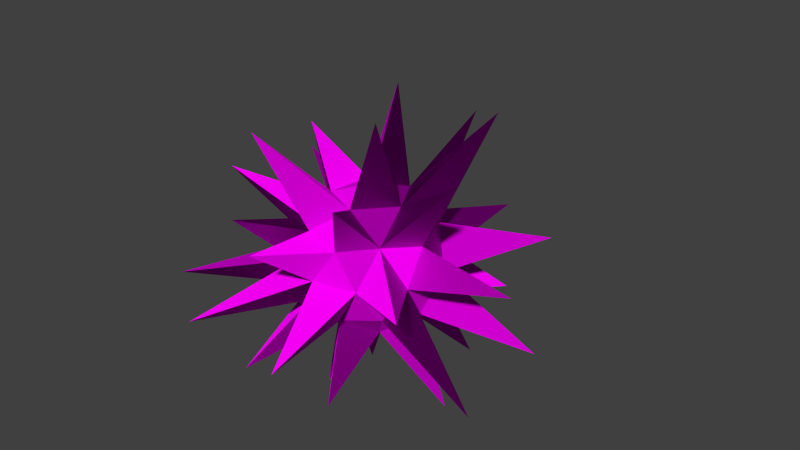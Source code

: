 # Source: obstacles_lethal_urchins_2.blend  (saved by Blender 2.70.0; exported with 4.5.12 LTS)
import bpy
from mathutils import Matrix  # noqa: F401  (used for matrix-valued properties, if any)

bpy.ops.wm.read_factory_settings(use_empty=True)
scene = bpy.context.scene
scene.name = 'Scene'

# ---- collections
col_collection_1 = bpy.data.collections.new('Collection 1'); scene.collection.children.link(col_collection_1)

# ---- images (referenced by path relative to the original .blend; pixels are not part of the script)
import os
ASSET_DIR = os.environ.get("B2B_ASSET_DIR", "")  # directory of the original .blend (textures are referenced by path, not embedded)
HERE = os.path.dirname(os.path.abspath(__file__))  # packed textures are extracted next to this script under _unpacked/

def load_image(name, relpath, width, height, colorspace="sRGB"):
    """Load a texture the original file referenced (path relative to the .blend, or extracted next to this script)."""
    p = next((c for c in (os.path.join(HERE, relpath), os.path.join(ASSET_DIR, relpath)) if relpath and os.path.exists(c)), "")
    if p:
        img = bpy.data.images.load(p, check_existing=True)
        img.name = name
    else:  # same state as the original file: an image datablock whose file is absent (Cycles renders it pink)
        img = bpy.data.images.new(name, width, height)
        img.source = "FILE"
        img.filepath = "//" + (relpath or name)
    img.colorspace_settings.name = colorspace
    return img
img_obstacles_lethal_urchins_1_normal_jpg = load_image('obstacles_lethal_urchins_1_normal.jpg', 'Texturen/obstacles_lethal_urchins_1_normal.jpg', 1024, 1024, 'sRGB')
img_obstacles_lethal_urchins_1_diffuse_jpg = load_image('obstacles_lethal_urchins_1_diffuse.jpg', 'Texturen/obstacles_lethal_urchins_1_diffuse.jpg', 1024, 1024, 'sRGB')

# ---- materials (node trees are filled in below, after node groups)
mat_obstacles_lethal_urchins_2_urchins_1 = bpy.data.materials.new('obstacles_lethal_urchins_2_urchins_1')
mat_obstacles_lethal_urchins_2_urchins_1.alpha_threshold = 0.0
mat_obstacles_lethal_urchins_2_urchins_1.roughness = 0.5
mat_obstacles_lethal_urchins_2_urchins_1.line_color = (0.0, 0.0, 0.0, 1.0)

# ---- material node trees
mat_obstacles_lethal_urchins_2_urchins_1.use_nodes = True; mat_obstacles_lethal_urchins_2_urchins_1.node_tree.nodes.clear()
_N = mat_obstacles_lethal_urchins_2_urchins_1.node_tree.nodes; _L = mat_obstacles_lethal_urchins_2_urchins_1.node_tree.links
n0 = _N.new('ShaderNodeOutputMaterial'); n0.name = 'Material Output'; n0.location = (300, 300)
n1 = _N.new('ShaderNodeBsdfDiffuse'); n1.name = 'Diffuse BSDF'; n1.location = (10, 300)
n2 = _N.new('ShaderNodeTexCoord'); n2.name = 'Texture Coordinate'; n2.location = (-687, 309)
n3 = _N.new('ShaderNodeTexImage'); n3.name = 'Image Texture.001'; n3.location = (-469, 152)
n3.width = 140
n3.image = img_obstacles_lethal_urchins_1_normal_jpg
n4 = _N.new('ShaderNodeNormalMap'); n4.name = 'Normal Map'; n4.location = (-228, 159)
n5 = _N.new('ShaderNodeTexImage'); n5.name = 'Image Texture'; n5.location = (-457, 398)
n5.width = 140
n5.image = img_obstacles_lethal_urchins_1_diffuse_jpg
_L.new(n1.outputs[0], n0.inputs[0])
_L.new(n2.outputs[2], n5.inputs[0])
_L.new(n2.outputs[2], n3.inputs[0])
_L.new(n5.outputs[0], n1.inputs[0])
_L.new(n3.outputs[0], n4.inputs[1])
_L.new(n4.outputs[0], n1.inputs[2])
n0.is_active_output = True

# ---- world
world_world = bpy.data.worlds.new('World'); scene.world = world_world
world_world.color = (0.05088, 0.05088, 0.05088)
world_world.use_sun_shadow = False
world_world.sun_shadow_jitter_overblur = 0.0
world_world.cycles.sampling_method = 'MANUAL'
world_world.cycles.sample_map_resolution = 256

# ---- cameras
cam_camera = bpy.data.cameras.new('Camera')
cam_camera.clip_end = 100.0
cam_camera.lens = 35.0
cam_camera.sensor_width = 32.0
cam_camera.sensor_height = 18.0
cam_camera.ortho_scale = 7.314
cam_camera.dof.focus_distance = 0.0

# ---- meshes
me_icosphere = bpy.data.meshes.new('Icosphere')
me_icosphere.from_pydata([(0.0, 0.0, -1.0), (0.7236, -0.5257, -0.4472), (-0.2764, -0.8506, -0.4472), (-0.8944, 0.0, -0.4472), (-0.2764, 0.8506, -0.4472), (0.2764, -0.8506, 0.4472), (-0.7236, -0.5257, 0.4472), (-0.7236, 0.5257, 0.4472), (0.2764, 0.8506, 0.4472), (0.8944, 0.0, 0.4472), (0.0, 0.0, 1.0), (-0.1625, -0.5, -0.8507), (0.4253, -0.309, -0.8507), (0.8506, 0.0, -0.5257), (0.4253, 0.309, -0.8507), (-0.5257, 0.0, -0.8507), (-0.6882, -0.5, -0.5257), (-0.1625, 0.5, -0.8507), (-0.6882, 0.5, -0.5257), (0.9511, -0.309, 0.0), (0.9511, 0.309, 0.0), (0.0, -1.0, 0.0), (0.5878, -0.809, 0.0), (-0.9511, -0.309, 0.0), (-0.5878, -0.809, 0.0), (-0.5878, 0.809, 0.0), (-0.9511, 0.309, 0.0), (0.5878, 0.809, 0.0), (0.0, 1.0, 0.0), (0.6882, -0.5, 0.5257), (-0.2629, -0.809, 0.5257), (-0.8506, 0.0, 0.5257), (-0.2629, 0.809, 0.5257), (0.6882, 0.5, 0.5257), (0.1625, -0.5, 0.8507), (0.5257, 0.0, 0.8507), (-0.4253, -0.309, 0.8507), (-0.4253, 0.309, 0.8507), (0.1625, 0.5, 0.8507), (0.7958, -1.262, 1.288), (-0.8208, 1.301, -1.328), (1.302, 0.0, -1.705), (-0.4506, -1.387, 1.909), (1.948, -1.415, 0.4598), (2.282, 0.0, 0.32), (-1.01, -1.421, 0.6244), (-1.568, 1.139, -0.3702), (-2.397, 0.0, -0.3345), (-0.02059, -1.843, 0.6593), (-1.942, 0.4999, -1.74), (-0.5544, 0.4028, -2.044), (-0.7486, -2.304, -0.3378), (-0.6011, 1.85, -0.2774), (0.6212, 1.912, 0.2856), (-0.9428, -1.488, -1.525), (2.15, 0.6656, -0.8018), (2.353, -0.7258, -0.876), (0.2629, -0.809, -0.5257), (-2.174, -1.58, -0.5132), (1.807, 1.313, 0.4265), (1.232, 0.8953, 1.994), (-2.132, -0.6602, 0.7953), (0.113, 1.776, 1.541), (-0.2172, 0.6685, 2.095), (-1.157, 0.0, 1.515), (-2.021, 0.6274, 0.7547), (-0.9887, 1.189, 1.335), (0.5477, -0.3979, 2.021), (0.4566, 1.405, -1.934), (-0.5647, -0.4103, -2.081), (0.7017, -2.159, -0.4337), (0.2629, 0.809, -0.5257), (1.03, 1.45, -0.6369), (0.3765, -1.159, -1.595), (0.7236, 0.5257, -0.4472), (1.878, -0.4826, 1.682)], [], [(0, 12, 11), (1, 12, 13), (71, 27, 72), (0, 17, 14), (20, 13, 55), (3, 16, 23), (4, 18, 25), (18, 4, 40), (1, 19, 22), (18, 26, 46), (35, 33, 60), (6, 30, 36), (7, 31, 37), (37, 32, 66), (9, 33, 35), (29, 22, 43), (15, 3, 49), (12, 0, 14), (15, 16, 3), (15, 11, 16), (22, 19, 43), (15, 17, 50), (17, 15, 18), (11, 15, 69), (13, 74, 55), (13, 19, 56), (19, 13, 20), (33, 38, 60), (21, 22, 5), (23, 24, 6), (20, 9, 44), (16, 2, 24), (25, 26, 7), (27, 28, 53), (18, 3, 26), (25, 28, 52), (22, 29, 5), (19, 20, 44), (19, 9, 29), (19, 1, 56), (24, 21, 30), (38, 35, 60), (23, 26, 47), (26, 23, 31), (9, 19, 44), (28, 32, 8), (28, 25, 32), (25, 7, 32), (20, 33, 9), (38, 37, 63), (27, 8, 33), (33, 20, 59), (34, 29, 35), (20, 27, 59), (36, 34, 10), (19, 29, 43), (30, 5, 34), (37, 36, 10), (1, 13, 56), (31, 6, 36), (32, 38, 62), (38, 32, 37), (26, 31, 65), (35, 38, 10), (27, 33, 59), (33, 8, 38), (21, 5, 48), (5, 30, 48), (30, 21, 48), (36, 37, 64), (37, 31, 64), (31, 36, 64), (22, 21, 70), (6, 24, 45), (30, 6, 45), (24, 30, 45), (11, 12, 73), (11, 2, 54), (2, 16, 54), (16, 11, 54), (24, 23, 58), (23, 16, 58), (16, 24, 58), (23, 6, 61), (6, 31, 61), (31, 23, 61), (5, 29, 39), (34, 5, 39), (29, 34, 39), (2, 21, 51), (24, 2, 51), (21, 24, 51), (34, 36, 42), (36, 30, 42), (30, 34, 42), (35, 10, 67), (10, 34, 67), (34, 35, 67), (35, 29, 75), (9, 35, 75), (29, 9, 75), (37, 10, 63), (10, 38, 63), (8, 32, 62), (38, 8, 62), (7, 37, 66), (32, 7, 66), (7, 26, 65), (31, 7, 65), (3, 23, 47), (26, 3, 47), (26, 25, 46), (25, 18, 46), (28, 8, 53), (8, 27, 53), (4, 25, 52), (28, 4, 52), (2, 57, 21), (71, 14, 68), (12, 14, 41), (13, 12, 41), (14, 13, 41), (17, 18, 40), (4, 17, 40), (18, 15, 49), (3, 18, 49), (0, 15, 50), (17, 0, 50), (14, 17, 68), (0, 11, 69), (15, 0, 69), (74, 27, 20), (12, 1, 57), (13, 14, 74), (17, 4, 71), (74, 20, 55), (57, 1, 22), (27, 71, 28), (71, 4, 28), (14, 71, 74), (21, 57, 70), (57, 22, 70), (57, 11, 73), (12, 57, 73), (11, 57, 2), (74, 71, 72), (27, 74, 72), (17, 71, 68)])
_uv = me_icosphere.uv_layers.new(name='UVMap')
_uv.uv.foreach_set('vector', [0.7631, 1.165, 0.6894, 1.144, 0.7631, 1.103, 1.17, 0.6767, 1.17, 0.7549, 1.118, 0.6971, 0.266, 0.6472, 0.266, 0.7365, 0.0716, 0.6916, 0.5847, 0.8311, 0.5207, 0.7926, 0.5847, 0.756, 1.009, 0.174, 0.9498, 0.1382, 1.009, -0.05871, 0.9479, 0.1959, 0.8748, 0.1697, 0.9479, 0.1436, 0.7476, 0.4628, 0.8118, 0.4186, 0.8118, 0.4954, 0.9706, 0.3878, 0.8934, 0.3735, 0.9706, 0.1965, 0.3069, 0.1744, 0.3482, 0.1554, 0.3482, 0.2363, 1.09, -0.1481, 1.09, -0.06042, 0.9545, -0.1181, -0.1065, 0.2662, -0.05387, 0.1953, 0.02835, 0.2809, 0.5386, 0.07542, 0.5133, 0.002893, 0.5986, 0.02907, 0.1997, 0.6472, 0.1835, 0.5825, 0.266, 0.6128, 0.02835, 0.6345, 0.02835, 0.7229, -0.1816, 0.676, -0.1304, 0.191, -0.05387, 0.1953, -0.1065, 0.2662, 0.1157, 0.6421, 0.02835, 0.6232, 0.1157, 0.4241, 0.5847, 0.159, 0.6583, 0.1554, 0.6583, 0.4186, 0.9673, 1.131, 1.04, 1.103, 1.04, 1.159, -0.1311, 1.162, -0.1887, 1.126, -0.1311, 1.086, 0.1065, 0.992, 0.1065, 1.063, 0.02957, 1.022, -0.1304, 0.276, -0.1891, 0.2534, -0.1304, 0.05127, 0.2227, 0.172, 0.3069, 0.1554, 0.3069, 0.3327, 1.067, 0.5072, 1.144, 0.463, 1.144, 0.5522, 0.02835, 0.7229, 0.02835, 0.8122, -0.1488, 0.7656, 0.6583, 0.1847, 0.7299, 0.179, 0.7299, 0.4186, 0.8934, 0.426, 0.947, 0.3878, 0.947, 0.6664, 0.4196, -0.03263, 0.3482, -0.05734, 0.4196, -0.1109, 0.1157, 0.4464, 0.1788, 0.4241, 0.1788, 0.6252, 1.119, 0.9177, 1.172, 0.8523, 1.172, 0.9261, -0.1395, 0.4399, -0.054, 0.4656, -0.1154, 0.5116, 0.4647, 0.941, 0.5407, 0.9199, 0.5407, 1.083, 0.5133, 0.1142, 0.4528, 0.1554, 0.4273, 0.09098, 0.1062, 0.04136, 0.06625, 0.1173, 0.02835, 0.05426, 0.02835, 1.063, 0.02835, 1.137, -0.1297, 1.092, 0.8153, -0.05871, 0.8748, -0.01451, 0.8052, 0.0117, 0.08621, 0.9789, 0.03609, 0.9441, 0.08621, 0.7365, 1.168, 0.8337, 1.118, 0.7869, 1.168, 0.7549, 0.9077, 1.06, 0.842, 1.014, 0.9077, 0.8854, 0.7299, 0.2508, 0.7383, 0.179, 0.8086, 0.2128, 0.7271, -0.04187, 0.8052, -0.04303, 0.8052, 0.1694, 0.2616, -0.0261, 0.2893, -0.09883, 0.3482, -0.0483, 0.5318, 0.6657, 0.5318, 0.755, 0.3461, 0.7132, 0.8118, 0.473, 0.8827, 0.4938, 0.8817, 0.6386, 0.8827, 0.4938, 0.8118, 0.473, 0.8827, 0.4186, 1.142, 0.3823, 1.142, 0.4608, 1.007, 0.4015, 0.1272, -0.04144, 0.04436, -0.02312, 0.06396, -0.08662, 0.1272, -0.04144, 0.1062, 0.04136, 0.04436, -0.02312, 0.1062, 0.04136, 0.02835, 0.05426, 0.04436, -0.02312, -0.1063, 0.1247, -0.05387, 0.1953, -0.1304, 0.191, 0.4382, 0.4865, 0.5163, 0.452, 0.5163, 0.6621, 0.05951, 0.1592, 0.0815, 0.2349, 0.02835, 0.2171, -0.05387, 0.1953, -0.1063, 0.1247, 0.02835, 0.05127, 1.047, 0.2773, 0.9706, 0.2422, 1.047, 0.1965, 0.7463, 0.769, 0.6618, 0.7398, 0.7463, 0.6171, -0.04207, -0.1889, 0.02835, -0.1557, -0.04682, -0.1362, 0.7299, 0.2508, 0.8086, 0.2128, 0.8086, 0.3878, 0.6682, 0.9976, 0.6618, 0.9424, 0.7368, 0.9659, -0.1147, -0.1758, -0.04207, -0.1889, -0.04682, -0.1362, 0.5847, 0.4414, 0.5163, 0.4214, 0.5847, 0.1554, 0.6001, 0.1184, 0.5386, 0.07542, 0.5986, 0.02907, 0.5197, 0.755, 0.5197, 0.8444, 0.3461, 0.8012, 0.4382, 0.4865, 0.4397, 0.4126, 0.5163, 0.452, 0.2567, 0.8244, 0.2567, 0.9134, 0.08621, 0.8614, 0.3649, 0.1554, 0.4273, 0.2019, 0.3499, 0.2179, 0.4363, 0.6256, 0.3499, 0.607, 0.4363, 0.4262, 0.02835, 0.2171, 0.0815, 0.2349, 0.04412, 0.2997, 1.158, -0.03628, 1.09, -0.07489, 1.158, -0.1481, 1.16, 0.3708, 1.104, 0.3553, 1.16, 0.2181, 0.3482, -0.0483, 0.2893, -0.09883, 0.3482, -0.1873, 0.02835, 0.5452, 0.02835, 0.6345, -0.1809, 0.589, 0.266, 0.6128, 0.1835, 0.5825, 0.266, 0.4241, 0.8336, 0.8642, 0.7476, 0.8403, 0.8336, 0.6767, 0.9673, 0.9233, 0.9077, 0.9102, 0.9673, 0.6767, 1.067, 0.5654, 1.141, 0.5522, 1.141, 0.6664, 0.4211, 0.9454, 0.4647, 0.9199, 0.4647, 1.058, 0.9617, 1.06, 0.9617, 1.136, 0.842, 1.129, 0.2584, 0.8952, 0.3417, 0.8755, 0.3417, 1.036, 1.169, 0.1973, 1.115, 0.1455, 1.169, 0.07487, 0.2446, 0.9134, 0.2446, 0.992, 0.08621, 0.9456, 0.576, 0.8976, 0.6617, 0.8721, 0.6617, 1.033, -0.054, 0.4656, -0.1395, 0.4399, -0.054, 0.2809, -0.054, 0.2989, 0.02835, 0.2809, 0.02835, 0.5452, 0.5133, 0.1142, 0.4273, 0.09098, 0.5133, -0.1087, 1.119, 1.001, 1.044, 0.9796, 1.119, 0.8523, 0.5407, 1.083, 0.5407, 1.162, 0.4302, 1.107, 1.118, 0.8261, 1.045, 0.802, 1.118, 0.6767, 0.421, 1.077, 0.421, 1.136, 0.2705, 1.101, 0.7368, 0.9659, 0.6618, 0.9424, 0.7368, 0.8114, 0.9706, 0.2422, 1.047, 0.2773, 0.9973, 0.3708, 0.8336, 1.025, 0.8336, 1.103, 0.6798, 1.036, 0.8336, 0.6805, 0.9077, 0.6767, 0.9077, 0.8854, 0.2893, -0.09883, 0.2616, -0.0261, 0.1637, -0.1889, -0.1311, 1.086, -0.1869, 1.069, -0.1311, 0.8912, 0.5986, 0.02907, 0.5133, 0.002893, 0.6001, -0.1087, 1.104, 0.3708, 1.047, 0.3658, 1.104, 0.181, 1.067, 0.6664, 1.007, 0.6543, 1.067, 0.4608, -0.04682, -0.1362, 0.02835, -0.1557, 0.02835, 0.04747, 1.066, 0.01696, 1.115, -0.02306, 1.115, 0.174, 0.3461, 0.3348, 0.3461, 0.4241, 0.02835, 0.3818, 0.7271, 0.1694, 0.6717, 0.1452, 0.7271, -0.1422, 0.5331, 0.4647, 0.5847, 0.4414, 0.5847, 0.756, -0.1147, -0.1758, -0.04682, -0.1362, -0.191, 0.05127, 0.3499, 0.2179, 0.4273, 0.2019, 0.4273, 0.4262, -0.04643, 0.9013, 0.02835, 0.8912, 0.02835, 1.063, 0.04412, 0.2997, 0.0815, 0.2349, 0.2227, 0.3348, 0.5557, -0.1889, 0.5557, -0.1109, 0.3482, -0.1598, 0.266, 0.6751, 0.3417, 0.6657, 0.3417, 0.8755, 1.009, -0.00187, 1.066, -0.02075, 1.066, 0.174, 0.421, 1.077, 0.3461, 1.052, 0.421, 0.9199, 0.02835, 0.8122, 0.02835, 0.8912, -0.1665, 0.848, 0.8052, 0.0117, 0.8748, -0.01451, 0.8748, 0.1694, 0.06625, 0.1173, 0.1062, 0.04136, 0.1637, 0.1554, -0.04644, 1.04, -0.1311, 1.012, -0.04643, 0.8912, 0.1272, -0.04144, 0.06396, -0.08662, 0.1637, -0.1889, 0.0815, 0.2349, 0.05951, 0.1592, 0.2227, 0.1554, 0.7476, 0.4628, 0.8118, 0.4954, 0.7496, 0.6767, 0.6618, 0.6664, 0.5847, 0.6511, 0.6618, 0.4186, 0.5969, 1.077, 0.6617, 1.122, 0.5788, 1.151, 0.8336, 1.025, 0.7469, 1.004, 0.8336, 0.8642, 0.3461, 0.6657, 0.266, 0.663, 0.3461, 0.4241, -0.1891, 0.3066, -0.1406, 0.276, -0.1406, 0.5263, 0.5132, 0.3234, 0.4273, 0.2988, 0.5163, 0.1554, 0.7476, 0.6171, 0.6618, 0.6022, 0.7476, 0.4186, 0.8748, -0.03925, 0.9498, -0.05871, 0.9498, 0.1436, 0.4273, 0.06615, 0.4273, 0.1554, 0.1637, 0.1137, 0.6717, 0.1184, 0.6001, 0.1172, 0.6717, -0.1422, 1.044, 1.027, 0.9673, 1.009, 1.044, 0.8523, 0.9673, 0.691, 1.045, 0.6767, 1.045, 0.8523, 0.8086, 0.2268, 0.8934, 0.2032, 0.8934, 0.3878, 0.2446, 1.08, 0.2446, 1.129, 0.06378, 1.122, 0.7271, -0.1702, 0.8041, -0.1744, 0.8041, -0.04303, 0.6834, 0.8114, 0.6618, 0.7398, 0.7463, 0.769, 0.9652, 1.055, 0.9077, 1.002, 0.9652, 0.9729, 0.4273, 0.2988, 0.5132, 0.3234, 0.4531, 0.3713, 1.115, 0.07487, 1.145, 0.003648, 1.191, 0.06124, 0.6617, 0.8721, 0.5847, 0.8697, 0.6617, 0.6664, 0.9652, 0.9729, 0.9077, 1.002, 0.9078, 0.9233, 0.8336, 1.178, 0.7631, 1.123, 0.8336, 1.103, 1.191, 0.06124, 1.145, 0.003648, 1.191, -0.02306, 0.5132, 0.3234, 0.5163, 0.4126, 0.4531, 0.3713, 1.007, 0.6664, 0.947, 0.6284, 1.007, 0.4357, 0.3993, -0.02321, 0.3993, 0.06615, 0.1637, 0.01989, 0.9545, -0.1481, 0.9545, -0.05871, 0.8052, -0.1049, 0.2446, 0.992, 0.2446, 1.08, 0.1065, 1.048, 0.6617, 1.033, 0.6617, 1.122, 0.5969, 1.077, 1.121, 1.027, 1.121, 1.103, 0.9673, 1.029, 0.5407, 0.8444, 0.5407, 0.9199, 0.3461, 0.8893, 0.266, 0.7365, 0.266, 0.8244, 0.08621, 0.784])
me_icosphere.materials.append(mat_obstacles_lethal_urchins_2_urchins_1)
me_icosphere.use_remesh_preserve_volume = False
me_icosphere.use_remesh_preserve_attributes = False
me_icosphere.use_mirror_vertex_groups = False
me_icosphere.update()

# ---- objects
ob_icosphere = bpy.data.objects.new('Icosphere', me_icosphere)
ob_camera = bpy.data.objects.new('Camera', cam_camera)

# ---- transforms, parenting, visibility, modifiers, constraints
ob_icosphere.location = (0.0, 0.0, 0.0)
ob_icosphere.lineart.crease_threshold = 0.0
ob_camera.location = (7.481, -6.508, 5.344)
ob_camera.rotation_euler = (1.109, 0.01082, 0.8149)
ob_camera.lock_rotations_4d = False
ob_camera.empty_display_type = 'ARROWS'
ob_camera.color = (0.0, 0.0, 0.0, 0.0)
ob_camera.display_type = 'WIRE'
ob_camera.lineart.crease_threshold = 0.0

# ---- collection membership
col_collection_1.objects.link(ob_icosphere)
col_collection_1.objects.link(ob_camera)

# ---- scene / render settings (as saved in the file)
scene.camera = ob_camera
scene.frame_start = 1; scene.frame_end = 250; scene.frame_set(1)
scene.render.engine = 'CYCLES'
scene.render.resolution_percentage = 50
scene.render.dither_intensity = 0.0
scene.cycles.use_denoising = False
scene.cycles.samples = 10
scene.cycles.sampling_pattern = 'TABULATED_SOBOL'
scene.cycles.light_sampling_threshold = 0.0
scene.cycles.use_adaptive_sampling = False
scene.cycles.use_light_tree = False
scene.cycles.blur_glossy = 0.0
scene.cycles.volume_bounces = 1
scene.cycles.pixel_filter_type = 'GAUSSIAN'
scene.cycles.sample_clamp_indirect = 0.0
scene.view_settings.view_transform = 'Standard'
bpy.context.view_layer.update()

# ---- added for rendering (the .blend has no usable light): sun
light_auto_sun = bpy.data.lights.new('AutoSun', 'SUN')
light_auto_sun.energy = 3.0
light_auto_sun.angle = 0.0523599
ob_auto_sun = bpy.data.objects.new('AutoSun', light_auto_sun)
scene.collection.objects.link(ob_auto_sun)
ob_auto_sun.rotation_euler = (0.872665, 0.174533, 0.523599)
bpy.context.view_layer.update()

